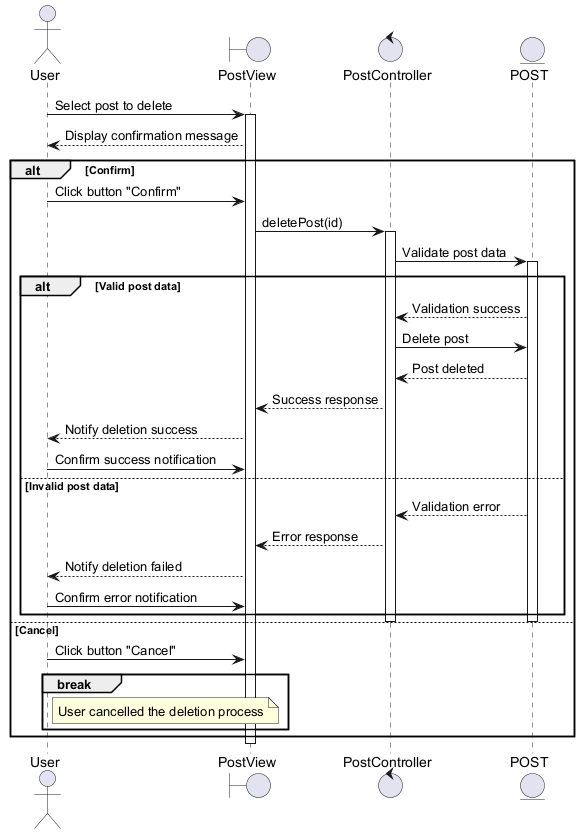

The diagram above was rendered by PlantUML. Its source (embedded in the PNG):
@startuml
actor User
boundary PostView
control PostController
entity POST

User -> PostView : Select post to delete
activate PostView
PostView --> User : Display confirmation message

alt Confirm
    User -> PostView : Click button "Confirm"
    PostView -> PostController : deletePost(id)
    activate PostController
    PostController -> POST : Validate post data
    activate POST
    
    alt Valid post data
        POST --> PostController : Validation success
        PostController -> POST : Delete post
        POST --> PostController : Post deleted
        PostController --> PostView : Success response
        PostView --> User : Notify deletion success
        User -> PostView : Confirm success notification
    else Invalid post data
        POST --> PostController : Validation error
        PostController --> PostView : Error response
        PostView --> User : Notify deletion failed
        User -> PostView : Confirm error notification
    end
    deactivate POST
    deactivate PostController
else Cancel
    User -> PostView : Click button "Cancel"
    break 
        note right of User: User cancelled the deletion process
    end
end
deactivate PostView
@enduml